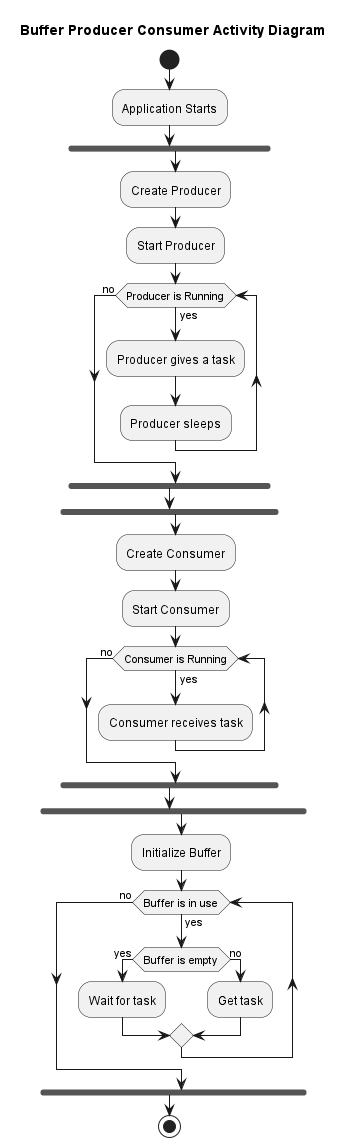

The diagram above was rendered by PlantUML. Its source (embedded in the PNG):
@startuml
title Buffer Producer Consumer Activity Diagram

start

:Application Starts;

fork
  :Create Producer;
  :Start Producer;
  while (Producer is Running) is (yes)
    :Producer gives a task;
    :Producer sleeps;
  endwhile (no)
endfork

fork
  :Create Consumer;
  :Start Consumer;
  while (Consumer is Running) is (yes)
    :Consumer receives task;
  endwhile (no)
endfork

fork
  :Initialize Buffer;
  while (Buffer is in use) is (yes)
    if (Buffer is empty) then (yes)
      :Wait for task;
    else (no)
      :Get task;
    endif
  endwhile (no)
endfork

stop
@enduml